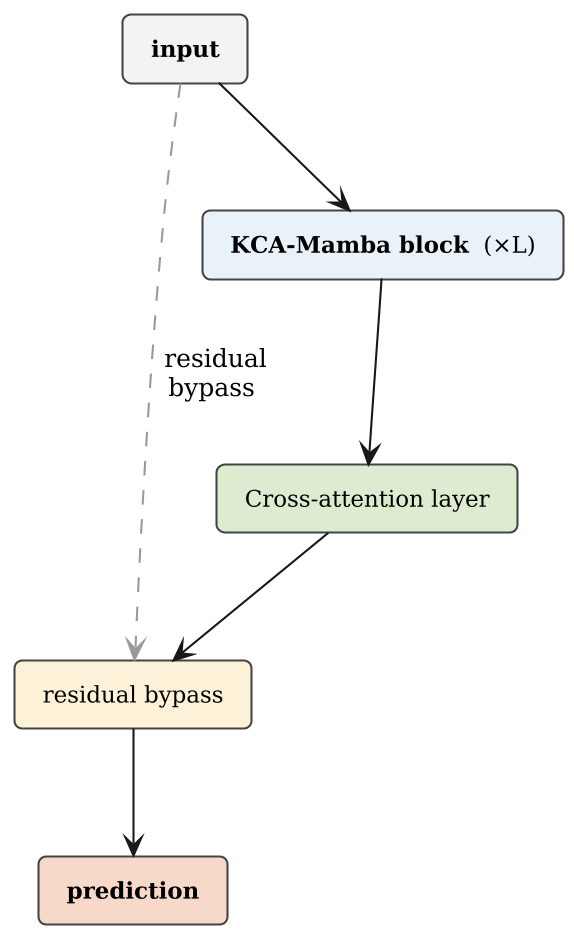

The diagram above was rendered by PlantUML. Its source (embedded in the PNG):
@startuml KC_Stack_Architecture
skinparam backgroundColor white
skinparam defaultFontName "DejaVu Serif"
skinparam defaultFontSize 12
skinparam dpi 200

skinparam rectangle {
  BackgroundColor #F2F2F2
  BorderColor #444444
  BorderThickness 1
  RoundCorner 8
  FontSize 11
}

top to bottom direction

rectangle " <b>input</b> " as IN #F2F2F2
rectangle " <b>KCA-Mamba block</b>  (×L) " as KCAM #E8F0F9
rectangle " Cross-attention layer " as CA #DDEBD1
rectangle " residual bypass " as RES #FCF1D6
rectangle " <b>prediction</b> " as PRED #F7D9C9

IN -down-> KCAM
KCAM -down-> CA
CA -down-> RES
RES -down-> PRED

IN -[#999999,dashed]right-> RES : " residual\n bypass "

@enduml